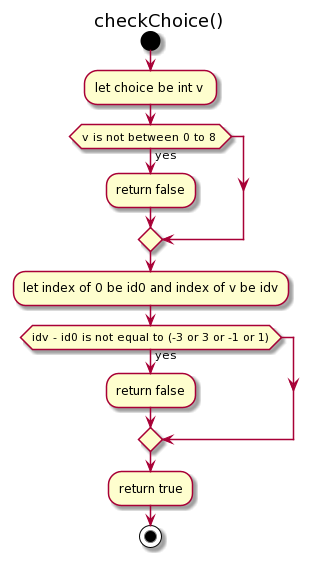

The diagram above was rendered by PlantUML. Its source (embedded in the PNG):
@startuml
title checkChoice()


start

:let choice be int v ;
if (v is not between 0 to 8 ) then (yes)
:return false;
endif
:let index of 0 be id0 and index of v be idv;
if (idv - id0 is not equal to (-3 or 3 or -1 or 1)) then (yes)
   :return false;
endif
:return true;

stop
@enduml